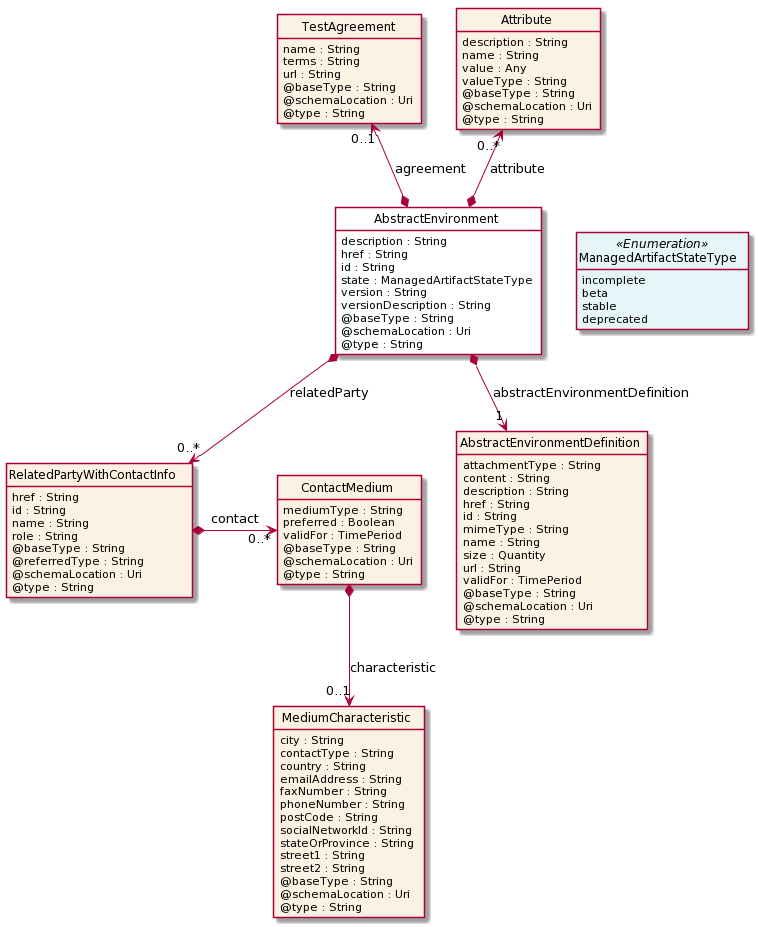

The diagram above was rendered by PlantUML. Its source (embedded in the PNG):
@startuml
hide circle
hide methods
hide stereotype
show <<Enumeration>> stereotype
skinparam class {
   BackgroundColor<<Enumeration>> #E6F5F7
   BackgroundColor<<Ref>> #FFFFE0
   BackgroundColor<<Pivot>> #FFFFFFF
   BackgroundColor #FCF2E3
}

class AbstractEnvironment  <<Pivot>> {
    description : String
    href : String
    id : String
    state : ManagedArtifactStateType
    version : String
    versionDescription : String
    @baseType : String
    @schemaLocation : Uri
    @type : String
}

class ManagedArtifactStateType <<Enumeration>> {
    incomplete
    beta
    stable
    deprecated
}

class TestAgreement  {
    name : String
    terms : String
    url : String
    @baseType : String
    @schemaLocation : Uri
    @type : String
}

class AbstractEnvironmentDefinition  {
    attachmentType : String
    content : String
    description : String
    href : String
    id : String
    mimeType : String
    name : String
    size : Quantity
    url : String
    validFor : TimePeriod
    @baseType : String
    @schemaLocation : Uri
    @type : String
}

class RelatedPartyWithContactInfo  {
    href : String
    id : String
    name : String
    role : String
    @baseType : String
    @referredType : String
    @schemaLocation : Uri
    @type : String
}

class ContactMedium  {
    mediumType : String
    preferred : Boolean
    validFor : TimePeriod
    @baseType : String
    @schemaLocation : Uri
    @type : String
}

class MediumCharacteristic  {
    city : String
    contactType : String
    country : String
    emailAddress : String
    faxNumber : String
    phoneNumber : String
    postCode : String
    socialNetworkId : String
    stateOrProvince : String
    street1 : String
    street2 : String
    @baseType : String
    @schemaLocation : Uri
    @type : String
}

class Attribute  {
    description : String
    name : String
    value : Any
    valueType : String
    @baseType : String
    @schemaLocation : Uri
    @type : String
}

AbstractEnvironment -right[hidden]-> ManagedArtifactStateType

Attribute "0..*" <--* AbstractEnvironment : attribute

TestAgreement "0..1" <--* AbstractEnvironment : agreement

AbstractEnvironment *-->  "1" AbstractEnvironmentDefinition : abstractEnvironmentDefinition

AbstractEnvironment *-->  "0..*" RelatedPartyWithContactInfo : relatedParty

RelatedPartyWithContactInfo *-right-> "0..*" ContactMedium : contact

ContactMedium *-->  "0..1" MediumCharacteristic : characteristic

@enduml